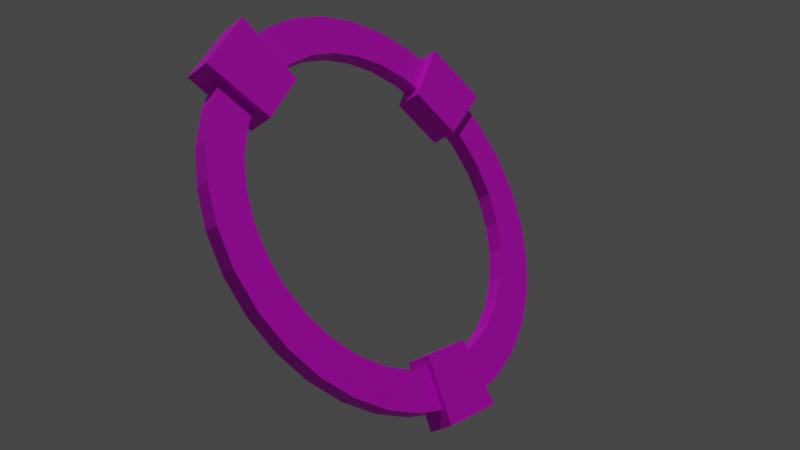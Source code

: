 # Source: krog.blend  (saved by Blender 3.6.13; exported with 4.5.12 LTS)
import bpy
from mathutils import Matrix  # noqa: F401  (used for matrix-valued properties, if any)

bpy.ops.wm.read_factory_settings(use_empty=True)
scene = bpy.context.scene
scene.name = 'Scene'

# ---- collections
col_collection = bpy.data.collections.new('Collection'); scene.collection.children.link(col_collection)

# ---- images (referenced by path relative to the original .blend; pixels are not part of the script)
import os
ASSET_DIR = os.environ.get("B2B_ASSET_DIR", "")  # directory of the original .blend (textures are referenced by path, not embedded)
HERE = os.path.dirname(os.path.abspath(__file__))  # packed textures are extracted next to this script under _unpacked/

def load_image(name, relpath, width, height, colorspace="sRGB"):
    """Load a texture the original file referenced (path relative to the .blend, or extracted next to this script)."""
    p = next((c for c in (os.path.join(HERE, relpath), os.path.join(ASSET_DIR, relpath)) if relpath and os.path.exists(c)), "")
    if p:
        img = bpy.data.images.load(p, check_existing=True)
        img.name = name
    else:  # same state as the original file: an image datablock whose file is absent (Cycles renders it pink)
        img = bpy.data.images.new(name, width, height)
        img.source = "FILE"
        img.filepath = "//" + (relpath or name)
    img.colorspace_settings.name = colorspace
    return img
img_tekstura_krog_png_001 = load_image('tekstura_krog.png.001', 'tekstura_krog.png', 1024, 1024, 'sRGB')

# ---- materials (node trees are filled in below, after node groups)
mat_material_001 = bpy.data.materials.new('Material.001')
mat_material_001.use_transparent_shadow = False

# ---- material node trees
mat_material_001.use_nodes = True; mat_material_001.node_tree.nodes.clear()
_N = mat_material_001.node_tree.nodes; _L = mat_material_001.node_tree.links
n0 = _N.new('ShaderNodeBsdfPrincipled'); n0.name = 'Principled BSDF'; n0.location = (10, 300)
n0.distribution = 'GGX'
n0.subsurface_method = 'RANDOM_WALK_SKIN'
n0.inputs[3].default_value = 1.45
n0.inputs[27].default_value = (0.0, 0.0, 0.0, 1.0)
n0.inputs[28].default_value = 1.0
n1 = _N.new('ShaderNodeOutputMaterial'); n1.name = 'Material Output'; n1.location = (300, 300)
n2 = _N.new('ShaderNodeTexImage'); n2.name = 'Image Texture'; n2.location = (-280, 280)
n2.image = img_tekstura_krog_png_001
_L.new(n0.outputs[0], n1.inputs[0])
_L.new(n2.outputs[0], n0.inputs[0])
n1.is_active_output = True

# ---- world
world_world = bpy.data.worlds.new('World'); scene.world = world_world
world_world.use_nodes = True; world_world.node_tree.nodes.clear()
_N = world_world.node_tree.nodes; _L = world_world.node_tree.links
n0 = _N.new('ShaderNodeOutputWorld'); n0.name = 'World Output'; n0.location = (300, 300)
n1 = _N.new('ShaderNodeBackground'); n1.name = 'Background'; n1.location = (10, 300)
n1.inputs[0].default_value = (0.05088, 0.05088, 0.05088, 1.0)
_L.new(n1.outputs[0], n0.inputs[0])
n0.is_active_output = True
world_world.color = (0.05088, 0.05088, 0.05088)
world_world.use_sun_shadow = False
world_world.sun_shadow_jitter_overblur = 0.0

# ---- cameras
cam_camera = bpy.data.cameras.new('Camera')

# ---- lights
light_sun = bpy.data.lights.new('Sun', 'SUN')
light_sun.transmission_factor = 0.0
light_sun.energy = 1.0

# ---- meshes
me_cylinder_002 = bpy.data.meshes.new('Cylinder.002')
me_cylinder_002.from_pydata([(0.0, 0.8014, -1.0), (0.0, 0.8014, 1.0), (0.1564, 0.786, -1.0), (0.1564, 0.786, 1.0), (0.3067, 0.7404, -1.0), (0.3067, 0.7404, 1.0), (0.4453, 0.6664, -1.0), (0.4453, 0.6664, 1.0), (0.5667, 0.5667, -1.0), (0.5667, 0.5667, 1.0), (0.6664, 0.4453, -1.0), (0.6664, 0.4453, 1.0), (0.7404, 0.3067, -1.0), (0.7404, 0.3067, 1.0), (0.786, 0.1564, -1.0), (0.786, 0.1564, 1.0), (0.8014, 0.0, -1.0), (0.8014, 0.0, 1.0), (0.786, -0.1564, -1.0), (0.786, -0.1564, 1.0), (0.7404, -0.3067, -1.0), (0.7404, -0.3067, 1.0), (0.6664, -0.4453, -1.0), (0.6664, -0.4453, 1.0), (0.5667, -0.5667, -1.0), (0.5667, -0.5667, 1.0), (0.4453, -0.6664, -1.0), (0.4453, -0.6664, 1.0), (0.3067, -0.7404, -1.0), (0.3067, -0.7404, 1.0), (0.1564, -0.786, -1.0), (0.1564, -0.786, 1.0), (0.0, -0.8014, -1.0), (0.0, -0.8014, 1.0), (-0.1564, -0.786, -1.0), (-0.1564, -0.786, 1.0), (-0.3067, -0.7404, -1.0), (-0.3067, -0.7404, 1.0), (-0.4453, -0.6664, -1.0), (-0.4453, -0.6664, 1.0), (-0.5667, -0.5667, -1.0), (-0.5667, -0.5667, 1.0), (-0.6664, -0.4453, -1.0), (-0.6664, -0.4453, 1.0), (-0.7404, -0.3067, -1.0), (-0.7404, -0.3067, 1.0), (-0.786, -0.1564, -1.0), (-0.786, -0.1564, 1.0), (-0.8014, 0.0, -1.0), (-0.8014, 0.0, 1.0), (-0.786, 0.1564, -1.0), (-0.786, 0.1564, 1.0), (-0.7404, 0.3067, -1.0), (-0.7404, 0.3067, 1.0), (-0.6664, 0.4453, -1.0), (-0.6664, 0.4453, 1.0), (-0.5667, 0.5667, -1.0), (-0.5667, 0.5667, 1.0), (-0.4453, 0.6664, -1.0), (-0.4453, 0.6664, 1.0), (-0.3067, 0.7404, -1.0), (-0.3067, 0.7404, 1.0), (-0.1564, 0.786, -1.0), (-0.1564, 0.786, 1.0), (0.0, 1.0, -1.0), (0.1951, 0.9808, -1.0), (0.1951, 0.9808, 1.0), (0.0, 1.0, 1.0), (0.3827, 0.9239, -1.0), (0.3827, 0.9239, 1.0), (0.5556, 0.8315, -1.0), (0.5556, 0.8315, 1.0), (0.7071, 0.7071, -1.0), (0.7071, 0.7071, 1.0), (0.8315, 0.5556, -1.0), (0.8315, 0.5556, 1.0), (0.9239, 0.3827, -1.0), (0.9239, 0.3827, 1.0), (0.9808, 0.1951, -1.0), (0.9808, 0.1951, 1.0), (1.0, 0.0, -1.0), (1.0, 0.0, 1.0), (0.9808, -0.1951, -1.0), (0.9808, -0.1951, 1.0), (0.9239, -0.3827, -1.0), (0.9239, -0.3827, 1.0), (0.8315, -0.5556, -1.0), (0.8315, -0.5556, 1.0), (0.7071, -0.7071, -1.0), (0.7071, -0.7071, 1.0), (0.5556, -0.8315, -1.0), (0.5556, -0.8315, 1.0), (0.3827, -0.9239, -1.0), (0.3827, -0.9239, 1.0), (0.1951, -0.9808, -1.0), (0.1951, -0.9808, 1.0), (0.0, -1.0, -1.0), (0.0, -1.0, 1.0), (-0.1951, -0.9808, -1.0), (-0.1951, -0.9808, 1.0), (-0.3827, -0.9239, -1.0), (-0.3827, -0.9239, 1.0), (-0.5556, -0.8315, -1.0), (-0.5556, -0.8315, 1.0), (-0.7071, -0.7071, -1.0), (-0.7071, -0.7071, 1.0), (-0.8315, -0.5556, -1.0), (-0.8315, -0.5556, 1.0), (-0.9239, -0.3827, -1.0), (-0.9239, -0.3827, 1.0), (-0.9808, -0.1951, -1.0), (-0.9808, -0.1951, 1.0), (-1.0, 0.0, -1.0), (-1.0, 0.0, 1.0), (-0.9808, 0.1951, -1.0), (-0.9808, 0.1951, 1.0), (-0.9239, 0.3827, -1.0), (-0.9239, 0.3827, 1.0), (-0.8315, 0.5556, -1.0), (-0.8315, 0.5556, 1.0), (-0.7071, 0.7071, -1.0), (-0.7071, 0.7071, 1.0), (-0.5556, 0.8315, -1.0), (-0.5556, 0.8315, 1.0), (-0.3827, 0.9239, -1.0), (-0.3827, 0.9239, 1.0), (-0.1951, 0.9808, -1.0), (-0.1951, 0.9808, 1.0), (0.7071, -0.7071, 1.0), (0.7071, -0.7071, -1.0), (0.5556, -0.8315, -1.0), (0.5556, -0.8315, 1.0), (0.5667, -0.5667, -1.0), (0.4453, -0.6664, -1.0), (0.4453, -0.6664, 1.0), (0.5667, -0.5667, 1.0), (0.8037, -0.717, 1.698), (0.8037, -0.717, -1.698), (0.5464, -0.9282, -1.698), (0.5464, -0.9282, 1.698), (0.5653, -0.4786, -1.698), (0.3591, -0.6478, -1.698), (0.3591, -0.6478, 1.698), (0.5653, -0.4786, 1.698), (-0.7012, -0.2111, -1.8), (-0.7012, -0.2111, 1.8), (-0.7289, 0.07029, -1.8), (-0.7289, 0.07029, 1.8), (-1.052, -0.2809, -1.8), (-1.052, -0.2809, 1.8), (-1.086, 0.07029, -1.8), (-1.086, 0.07029, 1.8), (0.07759, 0.7214, -1.883), (0.07759, 0.7214, 1.883), (-0.2168, 0.6924, -1.883), (-0.2168, 0.6924, 1.883), (0.07759, 1.095, -1.883), (0.07759, 1.095, 1.883), (-0.2898, 1.059, -1.883), (-0.2898, 1.059, 1.883), (0.3827, -0.9239, -1.0), (0.1951, -0.9808, -1.0), (0.0, -1.0, -1.0), (-0.1951, -0.9808, -1.0), (-0.3827, -0.9239, -1.0), (0.3067, -0.7404, -1.0), (0.1564, -0.786, -1.0), (0.0, -0.8014, -1.0), (-0.1564, -0.786, -1.0), (-0.3067, -0.7404, -1.0)], [], [(64, 67, 66, 65), (65, 66, 69, 68), (68, 69, 71, 70), (70, 71, 73, 72), (72, 73, 75, 74), (74, 75, 77, 76), (76, 77, 79, 78), (78, 79, 81, 80), (80, 81, 83, 82), (82, 83, 85, 84), (84, 85, 87, 86), (86, 87, 89, 88), (90, 91, 93, 92), (92, 93, 95, 94), (94, 95, 97, 96), (96, 97, 99, 98), (98, 99, 101, 100), (100, 101, 103, 102), (102, 103, 105, 104), (104, 105, 107, 106), (106, 107, 109, 108), (108, 109, 111, 110), (110, 111, 113, 112), (112, 113, 115, 114), (114, 115, 117, 116), (116, 117, 119, 118), (118, 119, 121, 120), (120, 121, 123, 122), (122, 123, 125, 124), (124, 125, 127, 126), (126, 127, 67, 64), (2, 0, 64, 65), (1, 3, 66, 67), (4, 2, 65, 68), (3, 5, 69, 66), (6, 4, 68, 70), (5, 7, 71, 69), (8, 6, 70, 72), (7, 9, 73, 71), (10, 8, 72, 74), (9, 11, 75, 73), (12, 10, 74, 76), (11, 13, 77, 75), (14, 12, 76, 78), (13, 15, 79, 77), (16, 14, 78, 80), (15, 17, 81, 79), (18, 16, 80, 82), (17, 19, 83, 81), (20, 18, 82, 84), (19, 21, 85, 83), (22, 20, 84, 86), (21, 23, 87, 85), (24, 22, 86, 88), (23, 25, 89, 87), (28, 26, 90, 92), (27, 29, 93, 91), (29, 31, 95, 93), (31, 33, 97, 95), (33, 35, 99, 97), (35, 37, 101, 99), (38, 36, 100, 102), (37, 39, 103, 101), (40, 38, 102, 104), (39, 41, 105, 103), (42, 40, 104, 106), (41, 43, 107, 105), (44, 42, 106, 108), (43, 45, 109, 107), (46, 44, 108, 110), (45, 47, 111, 109), (48, 46, 110, 112), (47, 49, 113, 111), (50, 48, 112, 114), (49, 51, 115, 113), (52, 50, 114, 116), (51, 53, 117, 115), (54, 52, 116, 118), (53, 55, 119, 117), (56, 54, 118, 120), (55, 57, 121, 119), (58, 56, 120, 122), (57, 59, 123, 121), (60, 58, 122, 124), (59, 61, 125, 123), (62, 60, 124, 126), (61, 63, 127, 125), (0, 62, 126, 64), (63, 1, 67, 127), (10, 12, 13, 11), (12, 14, 15, 13), (14, 16, 17, 15), (16, 18, 19, 17), (18, 20, 21, 19), (20, 22, 23, 21), (22, 24, 25, 23), (8, 10, 11, 9), (6, 8, 9, 7), (4, 6, 7, 5), (2, 4, 5, 3), (0, 2, 3, 1), (62, 0, 1, 63), (60, 62, 63, 61), (58, 60, 61, 59), (56, 58, 59, 57), (54, 56, 57, 55), (52, 54, 55, 53), (50, 52, 53, 51), (48, 50, 51, 49), (46, 48, 49, 47), (44, 46, 47, 45), (42, 44, 45, 43), (40, 42, 43, 41), (38, 40, 41, 39), (36, 38, 39, 37), (34, 36, 37, 35), (32, 34, 35, 33), (26, 28, 29, 27), (28, 30, 31, 29), (30, 32, 33, 31), (129, 128, 131, 130), (133, 132, 129, 130), (135, 134, 131, 128), (132, 133, 134, 135), (137, 136, 139, 138), (141, 140, 137, 138), (143, 142, 139, 136), (140, 141, 142, 143), (148, 149, 151, 150), (146, 144, 148, 150), (145, 147, 151, 149), (144, 146, 147, 145), (158, 159, 157, 156), (152, 154, 158, 156), (155, 153, 157, 159), (154, 152, 153, 155), (157, 153, 152, 156), (159, 158, 154, 155), (151, 147, 146, 150), (149, 148, 144, 145), (139, 142, 141, 138), (136, 137, 140, 143), (166, 165, 160, 161), (167, 166, 161, 162), (168, 167, 162, 163), (169, 168, 163, 164)])
_uv = me_cylinder_002.uv_layers.new(name='UVMap')
_uv.uv.foreach_set('vector', [0.8942, 0.6237, 0.9976, 0.6237, 0.9976, 0.6547, 0.8942, 0.6547, 0.8942, 0.6547, 0.9976, 0.6547, 0.9976, 0.6857, 0.8942, 0.6857, 0.8942, 0.6857, 0.9976, 0.6857, 0.9976, 0.7168, 0.8942, 0.7168, 0.8942, 0.7168, 0.9976, 0.7168, 0.9976, 0.7478, 0.8942, 0.7478, 0.8942, 0.7478, 0.9976, 0.7478, 0.9976, 0.7788, 0.8942, 0.7788, 0.8942, 0.7788, 0.9976, 0.7788, 0.9976, 0.8098, 0.8942, 0.8098, 0.8942, 0.8098, 0.9976, 0.8098, 0.9976, 0.8408, 0.8942, 0.8408, 0.8942, 0.8408, 0.9976, 0.8408, 0.9976, 0.8719, 0.8942, 0.8719, 0.8942, 0.8719, 0.9976, 0.8719, 0.9976, 0.9029, 0.8942, 0.9029, 0.8942, 0.9029, 0.9976, 0.9029, 0.9976, 0.9339, 0.8942, 0.9339, 0.8942, 0.9339, 0.9976, 0.9339, 0.9976, 0.9649, 0.8942, 0.9649, 0.8942, 0.9649, 0.9976, 0.9649, 0.9976, 0.996, 0.8942, 0.996, 0.8942, 0.03431, 0.9976, 0.03431, 0.9976, 0.06533, 0.8942, 0.06533, 0.8942, 0.06533, 0.9976, 0.06533, 0.9976, 0.09635, 0.8942, 0.09635, 0.8942, 0.09635, 0.9976, 0.09635, 0.9976, 0.1274, 0.8942, 0.1274, 0.8942, 0.1274, 0.9976, 0.1274, 0.9976, 0.1584, 0.8942, 0.1584, 0.8942, 0.1584, 0.9976, 0.1584, 0.9976, 0.1894, 0.8942, 0.1894, 0.8942, 0.1894, 0.9976, 0.1894, 0.9976, 0.2204, 0.8942, 0.2204, 0.8942, 0.2204, 0.9976, 0.2204, 0.9976, 0.2515, 0.8942, 0.2515, 0.8942, 0.2515, 0.9976, 0.2515, 0.9976, 0.2825, 0.8942, 0.2825, 0.8942, 0.2825, 0.9976, 0.2825, 0.9976, 0.3135, 0.8942, 0.3135, 0.8942, 0.3135, 0.9976, 0.3135, 0.9976, 0.3445, 0.8942, 0.3445, 0.8942, 0.3445, 0.9976, 0.3445, 0.9976, 0.3755, 0.8942, 0.3755, 0.8942, 0.3755, 0.9976, 0.3755, 0.9976, 0.4066, 0.8942, 0.4066, 0.8942, 0.4066, 0.9976, 0.4066, 0.9976, 0.4376, 0.8942, 0.4376, 0.8942, 0.4376, 0.9976, 0.4376, 0.9976, 0.4686, 0.8942, 0.4686, 0.8942, 0.4686, 0.9976, 0.4686, 0.9976, 0.4996, 0.8942, 0.4996, 0.8942, 0.4996, 0.9976, 0.4996, 0.9976, 0.5306, 0.8942, 0.5306, 0.8942, 0.5306, 0.9976, 0.5306, 0.9976, 0.5617, 0.8942, 0.5617, 0.8942, 0.5617, 0.9976, 0.5617, 0.9976, 0.5927, 0.8942, 0.5927, 0.8942, 0.5927, 0.9976, 0.5927, 0.9976, 0.6237, 0.8942, 0.6237, 0.2246, 0.4446, 0.2624, 0.4555, 0.2534, 0.5043, 0.2063, 0.4908, 0.5557, 0.9495, 0.5927, 0.9377, 0.6122, 0.9827, 0.5661, 0.9976, 0.1897, 0.4267, 0.2246, 0.4446, 0.2063, 0.4908, 0.1628, 0.4683, 0.5927, 0.9377, 0.6267, 0.9188, 0.6547, 0.9592, 0.6122, 0.9827, 0.159, 0.4022, 0.1897, 0.4267, 0.1628, 0.4683, 0.1245, 0.4378, 0.6267, 0.9188, 0.6564, 0.8937, 0.6917, 0.9279, 0.6547, 0.9592, 0.1336, 0.3723, 0.159, 0.4022, 0.1245, 0.4378, 0.09281, 0.4005, 0.6564, 0.8937, 0.6806, 0.8632, 0.7218, 0.8899, 0.6917, 0.9279, 0.1146, 0.3379, 0.1336, 0.3723, 0.09281, 0.4005, 0.06906, 0.3576, 0.6806, 0.8632, 0.6984, 0.8287, 0.744, 0.8467, 0.7218, 0.8899, 0.1026, 0.3006, 0.1146, 0.3379, 0.06906, 0.3576, 0.05412, 0.311, 0.6984, 0.8287, 0.7091, 0.7913, 0.7574, 0.8001, 0.744, 0.8467, 0.09818, 0.2616, 0.1026, 0.3006, 0.05412, 0.311, 0.04857, 0.2623, 0.7091, 0.7913, 0.7123, 0.7525, 0.7614, 0.7518, 0.7574, 0.8001, 0.1014, 0.2224, 0.09818, 0.2616, 0.04857, 0.2623, 0.05262, 0.2135, 0.7123, 0.7525, 0.7078, 0.7139, 0.7559, 0.7036, 0.7614, 0.7518, 0.1122, 0.1847, 0.1014, 0.2224, 0.05262, 0.2135, 0.06612, 0.1664, 0.7078, 0.7139, 0.696, 0.6769, 0.7411, 0.6574, 0.7559, 0.7036, 0.1302, 0.1498, 0.1122, 0.1847, 0.06612, 0.1664, 0.08854, 0.1229, 0.696, 0.6769, 0.6771, 0.6429, 0.7175, 0.615, 0.7411, 0.6574, 0.1546, 0.1191, 0.1302, 0.1498, 0.08854, 0.1229, 0.119, 0.08454, 0.6771, 0.6429, 0.652, 0.6132, 0.6862, 0.578, 0.7175, 0.615, 0.1846, 0.09371, 0.1546, 0.1191, 0.119, 0.08454, 0.1564, 0.05288, 0.652, 0.6132, 0.6215, 0.5891, 0.6482, 0.5478, 0.6862, 0.578, 0.2563, 0.0627, 0.2189, 0.07467, 0.1992, 0.02913, 0.2459, 0.0142, 0.587, 0.5713, 0.5496, 0.5606, 0.5584, 0.5122, 0.6051, 0.5256, 0.5496, 0.5606, 0.5109, 0.5574, 0.5101, 0.5082, 0.5584, 0.5122, 0.5109, 0.5574, 0.4722, 0.5618, 0.4619, 0.5138, 0.5101, 0.5082, 0.4722, 0.5618, 0.4352, 0.5737, 0.4157, 0.5286, 0.4619, 0.5138, 0.4352, 0.5737, 0.4012, 0.5925, 0.3733, 0.5521, 0.4157, 0.5286, 0.4378, 0.1147, 0.4071, 0.09028, 0.434, 0.04861, 0.4723, 0.0791, 0.4012, 0.5925, 0.3716, 0.6176, 0.3363, 0.5835, 0.3733, 0.5521, 0.4632, 0.1447, 0.4378, 0.1147, 0.4723, 0.0791, 0.504, 0.1165, 0.3716, 0.6176, 0.3474, 0.6481, 0.3061, 0.6214, 0.3363, 0.5835, 0.4822, 0.179, 0.4632, 0.1447, 0.504, 0.1165, 0.5277, 0.1593, 0.3474, 0.6481, 0.3296, 0.6827, 0.2839, 0.6646, 0.3061, 0.6214, 0.4942, 0.2164, 0.4822, 0.179, 0.5277, 0.1593, 0.5427, 0.206, 0.3296, 0.6827, 0.3189, 0.72, 0.2706, 0.7112, 0.2839, 0.6646, 0.4986, 0.2554, 0.4942, 0.2164, 0.5427, 0.206, 0.5482, 0.2546, 0.3189, 0.72, 0.3157, 0.7588, 0.2666, 0.7595, 0.2706, 0.7112, 0.4954, 0.2945, 0.4986, 0.2554, 0.5482, 0.2546, 0.5442, 0.3034, 0.3157, 0.7588, 0.3201, 0.7974, 0.2721, 0.8077, 0.2666, 0.7595, 0.4846, 0.3323, 0.4954, 0.2945, 0.5442, 0.3034, 0.5307, 0.3505, 0.3201, 0.7974, 0.332, 0.8344, 0.2869, 0.8539, 0.2721, 0.8077, 0.4666, 0.3672, 0.4846, 0.3323, 0.5307, 0.3505, 0.5083, 0.3941, 0.332, 0.8344, 0.3508, 0.8684, 0.3104, 0.8963, 0.2869, 0.8539, 0.4422, 0.3979, 0.4666, 0.3672, 0.5083, 0.3941, 0.4778, 0.4324, 0.3508, 0.8684, 0.376, 0.8981, 0.3418, 0.9334, 0.3104, 0.8963, 0.4122, 0.4232, 0.4422, 0.3979, 0.4778, 0.4324, 0.4404, 0.4641, 0.376, 0.8981, 0.4064, 0.9223, 0.3797, 0.9635, 0.3418, 0.9334, 0.3779, 0.4423, 0.4122, 0.4232, 0.4404, 0.4641, 0.3976, 0.4878, 0.4064, 0.9223, 0.441, 0.94, 0.4229, 0.9857, 0.3797, 0.9635, 0.3405, 0.4543, 0.3779, 0.4423, 0.3976, 0.4878, 0.3509, 0.5028, 0.441, 0.94, 0.4783, 0.9507, 0.4695, 0.9991, 0.4229, 0.9857, 0.3015, 0.4587, 0.3405, 0.4543, 0.3509, 0.5028, 0.3022, 0.5083, 0.4783, 0.9507, 0.5171, 0.9539, 0.5179, 1.003, 0.4695, 0.9991, 0.2624, 0.4555, 0.3015, 0.4587, 0.3022, 0.5083, 0.2534, 0.5043, 0.5171, 0.9539, 0.5557, 0.9495, 0.5661, 0.9976, 0.5179, 1.003, 0.7857, 0.2553, 0.7857, 0.2244, 0.8749, 0.2244, 0.8749, 0.2553, 0.7857, 0.2244, 0.7857, 0.1935, 0.8749, 0.1935, 0.8749, 0.2244, 0.7857, 0.1935, 0.7857, 0.1627, 0.8749, 0.1627, 0.8749, 0.1935, 0.7857, 0.1627, 0.7857, 0.1318, 0.8749, 0.1318, 0.8749, 0.1627, 0.7857, 0.1318, 0.7857, 0.101, 0.8749, 0.101, 0.8749, 0.1318, 0.7857, 0.101, 0.7857, 0.07012, 0.8749, 0.07012, 0.8749, 0.101, 0.7857, 0.07012, 0.7857, 0.03927, 0.8749, 0.03927, 0.8749, 0.07012, 0.7857, 0.2861, 0.7857, 0.2553, 0.8749, 0.2553, 0.8749, 0.2861, 0.7857, 0.317, 0.7857, 0.2861, 0.8749, 0.2861, 0.8749, 0.317, 0.7857, 0.3478, 0.7857, 0.317, 0.8749, 0.317, 0.8749, 0.3478, 0.7857, 0.3787, 0.7857, 0.3478, 0.8749, 0.3478, 0.8749, 0.3787, 0.7857, 0.4095, 0.7857, 0.3787, 0.8749, 0.3787, 0.8749, 0.4095, 0.7857, 0.4404, 0.7857, 0.4095, 0.8749, 0.4095, 0.8749, 0.4404, 0.7857, 0.4713, 0.7857, 0.4404, 0.8749, 0.4404, 0.8749, 0.4713, 0.7857, 0.5021, 0.7857, 0.4713, 0.8749, 0.4713, 0.8749, 0.5021, 0.7857, 0.533, 0.7857, 0.5021, 0.8749, 0.5021, 0.8749, 0.533, 0.7857, 0.5638, 0.7857, 0.533, 0.8749, 0.533, 0.8749, 0.5638, 0.7857, 0.5947, 0.7857, 0.5638, 0.8749, 0.5638, 0.8749, 0.5947, 0.7857, 0.6255, 0.7857, 0.5947, 0.8749, 0.5947, 0.8749, 0.6255, 0.7857, 0.6564, 0.7857, 0.6255, 0.8749, 0.6255, 0.8749, 0.6564, 0.7857, 0.6872, 0.7857, 0.6564, 0.8749, 0.6564, 0.8749, 0.6872, 0.7857, 0.7181, 0.7857, 0.6872, 0.8749, 0.6872, 0.8749, 0.7181, 0.7857, 0.749, 0.7857, 0.7181, 0.8749, 0.7181, 0.8749, 0.749, 0.7857, 0.7798, 0.7857, 0.749, 0.8749, 0.749, 0.8749, 0.7798, 0.7857, 0.8107, 0.7857, 0.7798, 0.8749, 0.7798, 0.8749, 0.8107, 0.7857, 0.8415, 0.7857, 0.8107, 0.8749, 0.8107, 0.8749, 0.8415, 0.7857, 0.8724, 0.7857, 0.8415, 0.8749, 0.8415, 0.8749, 0.8724, 0.7857, 0.9032, 0.7857, 0.8724, 0.8749, 0.8724, 0.8749, 0.9032, 0.7857, 0.9958, 0.7857, 0.9649, 0.8749, 0.9649, 0.8749, 0.9958, 0.7857, 0.9649, 0.7857, 0.9341, 0.8749, 0.9341, 0.8749, 0.9649, 0.7857, 0.9341, 0.7857, 0.9032, 0.8749, 0.9032, 0.8749, 0.9341, 0.8939, 0.002551, 0.9973, 0.002564, 0.9973, 0.03358, 0.8939, 0.03357, 0.2189, 0.07467, 0.1846, 0.09371, 0.1564, 0.05288, 0.1992, 0.02913, 0.6215, 0.5891, 0.587, 0.5713, 0.6051, 0.5256, 0.6482, 0.5478, 0.8749, 0.006786, 0.8749, 0.03764, 0.7857, 0.03777, 0.7857, 0.006918, 0.05337, 0.7144, 0.05337, 0.7419, 0.006664, 0.7419, 0.006664, 0.7144, 0.0113, 0.6673, 0.04873, 0.6673, 0.05337, 0.7144, 0.006664, 0.7144, 0.1144, 0.672, 0.1144, 0.7096, 0.06712, 0.7143, 0.06712, 0.6674, 0.04873, 0.6673, 0.0113, 0.6673, 0.0113, 0.6405, 0.04873, 0.6405, 0.05391, 0.829, 0.05391, 0.8681, 0.007204, 0.8681, 0.007204, 0.829, 0.01184, 0.782, 0.04927, 0.782, 0.05391, 0.829, 0.007204, 0.829, 0.1085, 0.795, 0.1085, 0.8326, 0.0612, 0.8373, 0.0612, 0.7903, 0.04927, 0.782, 0.01184, 0.782, 0.01184, 0.7546, 0.04927, 0.7546, 0.05557, 0.9516, 0.05557, 0.994, 0.008867, 0.994, 0.008867, 0.9516, 0.0135, 0.9046, 0.05093, 0.9046, 0.05557, 0.9516, 0.008867, 0.9516, 0.1108, 0.9167, 0.1108, 0.9544, 0.06348, 0.959, 0.06348, 0.9121, 0.05093, 0.9046, 0.0135, 0.9046, 0.0135, 0.8759, 0.05093, 0.8759, 0.06348, 0.959, 0.1108, 0.9586, 0.1577, 0.9944, 0.1104, 0.9948, 0.06348, 0.911, 0.1104, 0.8816, 0.1577, 0.8819, 0.1108, 0.9113, 0.0612, 0.8379, 0.1085, 0.8375, 0.1554, 0.8712, 0.1081, 0.8715, 0.0612, 0.7901, 0.1081, 0.7581, 0.1554, 0.7584, 0.1085, 0.7904, 0.06712, 0.7146, 0.1144, 0.7143, 0.1614, 0.7446, 0.1141, 0.7449, 0.06712, 0.6668, 0.1141, 0.638, 0.1614, 0.6383, 0.1144, 0.6671, 0.2953, 0.05825, 0.2563, 0.0627, 0.2459, 0.0142, 0.2946, 0.008645, 0.3344, 0.0615, 0.2953, 0.05825, 0.2946, 0.008645, 0.3434, 0.0127, 0.3722, 0.07231, 0.3344, 0.0615, 0.3434, 0.0127, 0.3905, 0.02619, 0.4071, 0.09028, 0.3722, 0.07231, 0.3905, 0.02619, 0.434, 0.04861])
me_cylinder_002.materials.append(mat_material_001)
me_cylinder_002.update()
me_cube = bpy.data.meshes.new('Cube')
me_cube.from_pydata([(-1.0, -1.0, -1.0), (-1.0, -1.0, 1.0), (-1.0, 1.0, -1.0), (-1.0, 1.0, 1.0), (1.0, -1.0, -1.0), (1.0, -1.0, 1.0), (1.0, 1.0, -1.0), (1.0, 1.0, 1.0), (1.0, 1.0, 0.0), (0.0, 1.0, 1.0), (0.0, 1.0, -1.0), (-1.0, 1.0, 0.0), (-1.0, 1.0, -1.0), (-1.0, 1.0, 1.0), (1.0, 1.0, -1.0), (1.0, 1.0, 1.0), (0.0, 1.0, 0.0), (1.0, 1.758, -1.0), (0.0, 1.758, -1.0), (-1.0, 1.758, 0.0), (-1.0, 1.758, -1.0), (1.0, 1.758, 0.0), (0.0, 1.758, 0.0), (1.0, 1.0, -2.31), (0.0, 1.0, -2.31), (-1.0, 1.0, -2.31), (1.0, 1.758, -2.31), (0.0, 1.758, -2.31), (-1.0, 1.758, -2.31), (1.0, 2.062, -1.0), (0.0, 2.062, -1.0), (-1.0, 2.062, -1.0), (1.0, 2.062, -2.31), (0.0, 2.062, -2.31), (-1.0, 2.062, -2.31), (1.0, 1.758, -8.053), (0.0, 1.758, -8.053), (-1.0, 1.758, -8.053), (-1.0, 2.062, -8.053), (1.0, 2.062, -8.053), (0.0, 2.062, -8.053), (1.0, 2.429, -2.31), (0.0, 2.429, -2.31), (-1.0, 2.429, -2.31), (1.0, 2.429, -8.053), (0.0, 2.429, -8.053), (-1.0, 2.429, -8.053), (1.0, 1.758, -8.486), (0.0, 1.758, -8.486), (-1.0, 1.758, -8.486), (-1.0, 2.062, -8.486), (1.0, 2.062, -8.486), (0.0, 2.062, -8.486), (1.0, 1.007, -8.053), (0.0, 1.007, -8.053), (-1.0, 1.007, -8.053), (1.0, 1.007, -8.486), (0.0, 1.007, -8.486), (-1.0, 1.007, -8.486), (1.0, 1.758, -9.567), (0.0, 1.758, -9.567), (-1.0, 1.758, -9.567), (0.0, 1.007, -9.567), (1.0, 1.007, -9.567), (-1.0, 1.007, -9.567), (0.5, 1.758, -9.567), (-0.5, 1.758, -9.567), (0.0, 1.382, -9.567), (0.5, 1.007, -9.567), (-0.5, 1.007, -9.567), (-1.0, 1.382, -9.567), (1.0, 1.382, -9.567), (0.5, 1.382, -9.567), (-0.5, 1.382, -9.567), (0.0, 1.382, -9.985), (0.0, 1.007, -9.985), (0.5, 1.007, -9.985), (-0.5, 1.007, -9.985), (-1.0, 1.007, -9.985), (1.0, 1.007, -9.985), (-1.0, 1.382, -9.985), (1.0, 1.382, -9.985), (0.5, 1.382, -9.985), (-0.5, 1.382, -9.985), (0.0, -0.0129, -8.486), (0.0, -0.0129, -9.567), (1.0, -0.0129, -8.486), (-1.0, -0.0129, -8.486), (0.5, -0.0129, -9.567), (-0.5, -0.0129, -9.567), (-1.0, -0.0129, -9.567), (1.0, -0.0129, -9.567), (0.5, -0.216, -9.567), (0.0, -0.216, -9.567), (-0.5, -0.216, -9.567), (-1.0, -0.216, -9.567), (1.0, -0.216, -9.567), (0.5, -0.216, -9.985), (0.0, -0.216, -9.985), (-0.5, -0.216, -9.985), (-1.0, -0.216, -9.985), (1.0, -0.216, -9.985), (-1.0, 1.0, -1.0), (-1.0, -1.0, -1.0), (1.0, 1.0, -1.0), (1.0, -1.0, -1.0), (-1.0, 1.0, -1.0), (-1.0, 1.0, 1.0), (-1.0, -1.0, -1.0), (-1.0, -1.0, 1.0), (1.0, 1.0, -1.0), (1.0, 1.0, 1.0), (1.0, -1.0, -1.0), (1.0, -1.0, 1.0), (1.0, -1.0, 0.0), (0.0, -1.0, 1.0), (0.0, -1.0, -1.0), (-1.0, -1.0, 0.0), (-1.0, -1.0, -1.0), (-1.0, -1.0, 1.0), (1.0, -1.0, -1.0), (1.0, -1.0, 1.0), (0.0, -1.0, 0.0), (1.0, -1.758, -1.0), (0.0, -1.758, -1.0), (-1.0, -1.758, 0.0), (-1.0, -1.758, -1.0), (1.0, -1.758, 0.0), (0.0, -1.758, 0.0), (1.0, -1.0, -2.31), (0.0, -1.0, -2.31), (-1.0, -1.0, -2.31), (1.0, -1.758, -2.31), (0.0, -1.758, -2.31), (-1.0, -1.758, -2.31), (1.0, -2.062, -1.0), (0.0, -2.062, -1.0), (-1.0, -2.062, -1.0), (1.0, -2.062, -2.31), (0.0, -2.062, -2.31), (-1.0, -2.062, -2.31), (1.0, -1.758, -8.053), (0.0, -1.758, -8.053), (-1.0, -1.758, -8.053), (-1.0, -2.062, -8.053), (1.0, -2.062, -8.053), (0.0, -2.062, -8.053), (1.0, -2.429, -2.31), (0.0, -2.429, -2.31), (-1.0, -2.429, -2.31), (1.0, -2.429, -8.053), (0.0, -2.429, -8.053), (-1.0, -2.429, -8.053), (1.0, -1.758, -8.486), (0.0, -1.758, -8.486), (-1.0, -1.758, -8.486), (-1.0, -2.062, -8.486), (1.0, -2.062, -8.486), (0.0, -2.062, -8.486), (1.0, -1.007, -8.053), (0.0, -1.007, -8.053), (-1.0, -1.007, -8.053), (1.0, -1.007, -8.486), (0.0, -1.007, -8.486), (-1.0, -1.007, -8.486), (1.0, -1.758, -9.567), (0.0, -1.758, -9.567), (-1.0, -1.758, -9.567), (0.0, -1.007, -9.567), (1.0, -1.007, -9.567), (-1.0, -1.007, -9.567), (0.5, -1.758, -9.567), (-0.5, -1.758, -9.567), (0.0, -1.382, -9.567), (0.5, -1.007, -9.567), (-0.5, -1.007, -9.567), (-1.0, -1.382, -9.567), (1.0, -1.382, -9.567), (0.5, -1.382, -9.567), (-0.5, -1.382, -9.567), (0.0, -1.382, -9.985), (0.0, -1.007, -9.985), (0.5, -1.007, -9.985), (-0.5, -1.007, -9.985), (-1.0, -1.007, -9.985), (1.0, -1.007, -9.985), (-1.0, -1.382, -9.985), (1.0, -1.382, -9.985), (0.5, -1.382, -9.985), (-0.5, -1.382, -9.985), (0.0, 0.0129, -8.486), (0.0, 0.0129, -9.567), (1.0, 0.0129, -8.486), (-1.0, 0.0129, -8.486), (0.5, 0.0129, -9.567), (-0.5, 0.0129, -9.567), (-1.0, 0.0129, -9.567), (1.0, 0.0129, -9.567), (0.5, 0.216, -9.567), (0.0, 0.216, -9.567), (-0.5, 0.216, -9.567), (-1.0, 0.216, -9.567), (1.0, 0.216, -9.567), (0.5, 0.216, -9.985), (0.0, 0.216, -9.985), (-0.5, 0.216, -9.985), (-1.0, 0.216, -9.985), (1.0, 0.216, -9.985), (-1.0, -1.0, -1.0), (-1.0, 1.0, -1.0), (1.0, -1.0, -1.0), (1.0, 1.0, -1.0)], [], [(0, 1, 3, 2), (16, 9, 15, 8), (6, 7, 5, 4), (4, 5, 1, 0), (0, 2, 102, 103), (7, 3, 1, 5), (22, 21, 17, 18, 20, 19), (20, 18, 30, 31), (11, 13, 9, 16), (12, 11, 19, 20), (11, 16, 22, 19), (8, 14, 17, 21), (14, 10, 24, 23), (16, 8, 21, 22), (23, 24, 27, 26), (24, 25, 28, 27), (17, 14, 23, 26), (12, 20, 28, 25), (10, 12, 25, 24), (33, 32, 41, 42), (31, 30, 33, 34), (30, 29, 32, 33), (17, 26, 32, 29), (27, 28, 37, 36), (28, 20, 31, 34), (18, 17, 29, 30), (47, 35, 53, 56), (40, 39, 51, 52), (28, 34, 38, 37), (39, 40, 45, 44), (26, 27, 36, 35), (32, 26, 35, 39), (42, 41, 44, 45), (43, 42, 45, 46), (38, 34, 43, 46), (32, 39, 44, 41), (40, 38, 46, 45), (34, 33, 42, 43), (48, 49, 50, 52), (47, 48, 52, 51), (39, 35, 47, 51), (38, 40, 52, 50), (37, 38, 50, 49), (49, 48, 60, 66, 61), (54, 55, 58, 57), (53, 54, 57, 56), (36, 37, 55, 54), (37, 49, 58, 55), (62, 68, 88, 85), (35, 36, 54, 53), (67, 72, 82, 74), (77, 75, 98, 99), (47, 56, 63, 71, 59), (58, 49, 61, 70, 64), (69, 62, 85, 89), (48, 47, 59, 65, 60), (64, 70, 80, 78), (60, 65, 72, 67), (65, 59, 71, 72), (79, 63, 96, 101), (61, 66, 73, 70), (66, 60, 67, 73), (83, 74, 75, 77), (82, 81, 79, 76), (74, 82, 76, 75), (80, 83, 77, 78), (71, 63, 79, 81), (70, 73, 83, 80), (68, 62, 93, 92), (72, 71, 81, 82), (73, 67, 74, 83), (76, 79, 101, 97), (86, 84, 85, 88, 91), (84, 87, 90, 89, 85), (56, 57, 84, 86), (68, 63, 91, 88), (64, 69, 89, 90), (57, 58, 87, 84), (58, 64, 90, 87), (63, 56, 86, 91), (94, 95, 100, 99), (92, 93, 98, 97), (96, 92, 97, 101), (93, 94, 99, 98), (69, 64, 95, 94), (75, 76, 97, 98), (63, 68, 92, 96), (78, 77, 99, 100), (62, 69, 94, 93), (64, 78, 100, 95), (102, 104, 105, 103), (6, 4, 105, 104), (4, 0, 103, 105), (2, 6, 104, 102), (106, 108, 109, 107), (122, 114, 121, 115), (112, 110, 111, 113), (110, 106, 107, 111), (106, 209, 208, 108), (113, 111, 107, 109), (128, 125, 126, 124, 123, 127), (126, 137, 136, 124), (117, 122, 115, 119), (118, 126, 125, 117), (117, 125, 128, 122), (114, 127, 123, 120), (120, 129, 130, 116), (122, 128, 127, 114), (129, 132, 133, 130), (130, 133, 134, 131), (123, 132, 129, 120), (118, 131, 134, 126), (116, 130, 131, 118), (139, 148, 147, 138), (137, 140, 139, 136), (136, 139, 138, 135), (123, 135, 138, 132), (133, 142, 143, 134), (134, 140, 137, 126), (124, 136, 135, 123), (153, 162, 159, 141), (146, 158, 157, 145), (134, 143, 144, 140), (145, 150, 151, 146), (132, 141, 142, 133), (138, 145, 141, 132), (148, 151, 150, 147), (149, 152, 151, 148), (144, 152, 149, 140), (138, 147, 150, 145), (146, 151, 152, 144), (140, 149, 148, 139), (154, 158, 156, 155), (153, 157, 158, 154), (145, 157, 153, 141), (144, 156, 158, 146), (143, 155, 156, 144), (155, 167, 172, 166, 154), (160, 163, 164, 161), (159, 162, 163, 160), (142, 160, 161, 143), (143, 161, 164, 155), (168, 191, 194, 174), (141, 159, 160, 142), (173, 180, 188, 178), (183, 205, 204, 181), (153, 165, 177, 169, 162), (164, 170, 176, 167, 155), (175, 195, 191, 168), (154, 166, 171, 165, 153), (170, 184, 186, 176), (166, 173, 178, 171), (171, 178, 177, 165), (185, 207, 202, 169), (167, 176, 179, 172), (172, 179, 173, 166), (189, 183, 181, 180), (188, 182, 185, 187), (180, 181, 182, 188), (186, 184, 183, 189), (177, 187, 185, 169), (176, 186, 189, 179), (174, 198, 199, 168), (178, 188, 187, 177), (179, 189, 180, 173), (182, 203, 207, 185), (192, 197, 194, 191, 190), (190, 191, 195, 196, 193), (162, 192, 190, 163), (174, 194, 197, 169), (170, 196, 195, 175), (163, 190, 193, 164), (164, 193, 196, 170), (169, 197, 192, 162), (200, 205, 206, 201), (198, 203, 204, 199), (202, 207, 203, 198), (199, 204, 205, 200), (175, 200, 201, 170), (181, 204, 203, 182), (169, 202, 198, 174), (184, 206, 205, 183), (168, 199, 200, 175), (170, 201, 206, 184), (208, 209, 211, 210), (112, 210, 211, 110), (110, 211, 209, 106), (108, 208, 210, 112)])
_uv = me_cube.uv_layers.new(name='UVMap')
_uv.uv.foreach_set('vector', [0.375, 0.0, 0.625, 0.0, 0.625, 0.25, 0.375, 0.25, 0.5, 0.375, 0.625, 0.375, 0.625, 0.5, 0.5, 0.5, 0.375, 0.5, 0.625, 0.5, 0.625, 0.75, 0.375, 0.75, 0.375, 0.75, 0.625, 0.75, 0.625, 1.0, 0.375, 1.0, 0.375, 0.0, 0.375, 0.25, 0.375, 0.25, 0.375, 0.0, 0.625, 0.5, 0.875, 0.5, 0.875, 0.75, 0.625, 0.75, 0.5, 0.375, 0.5, 0.5, 0.375, 0.5, 0.375, 0.375, 0.375, 0.25, 0.5, 0.25, 0.375, 0.25, 0.375, 0.375, 0.375, 0.375, 0.375, 0.25, 0.5, 0.25, 0.625, 0.25, 0.625, 0.375, 0.5, 0.375, 0.0, 0.0, 0.0, 0.0, 0.0, 0.0, 0.0, 0.0, 0.5, 0.25, 0.5, 0.375, 0.5, 0.375, 0.5, 0.25, 0.0, 0.0, 0.0, 0.0, 0.0, 0.0, 0.0, 0.0, 0.0, 0.0, 0.0, 0.0, 0.0, 0.0, 0.0, 0.0, 0.5, 0.375, 0.5, 0.5, 0.5, 0.5, 0.5, 0.375, 0.0, 0.0, 0.0, 0.0, 0.0, 0.0, 0.0, 0.0, 0.0, 0.0, 0.0, 0.0, 0.0, 0.0, 0.0, 0.0, 0.0, 0.0, 0.0, 0.0, 0.0, 0.0, 0.0, 0.0, 0.0, 0.0, 0.0, 0.0, 0.0, 0.0, 0.0, 0.0, 0.0, 0.0, 0.0, 0.0, 0.0, 0.0, 0.0, 0.0, 0.375, 0.375, 0.375, 0.5, 0.375, 0.5, 0.375, 0.375, 0.375, 0.25, 0.375, 0.375, 0.375, 0.375, 0.375, 0.25, 0.375, 0.375, 0.375, 0.5, 0.375, 0.5, 0.375, 0.375, 0.0, 0.0, 0.0, 0.0, 0.0, 0.0, 0.0, 0.0, 0.0, 0.0, 0.0, 0.0, 0.0, 0.0, 0.0, 0.0, 0.0, 0.0, 0.0, 0.0, 0.0, 0.0, 0.0, 0.0, 0.375, 0.375, 0.375, 0.5, 0.375, 0.5, 0.375, 0.375, 0.0, 0.0, 0.0, 0.0, 0.0, 0.0, 0.0, 0.0, 0.0, 0.0, 0.0, 0.0, 0.0, 0.0, 0.0, 0.0, 0.0, 0.0, 0.0, 0.0, 0.0, 0.0, 0.0, 0.0, 0.0, 0.0, 0.0, 0.0, 0.0, 0.0, 0.0, 0.0, 0.0, 0.0, 0.0, 0.0, 0.0, 0.0, 0.0, 0.0, 0.0, 0.0, 0.0, 0.0, 0.0, 0.0, 0.0, 0.0, 0.375, 0.375, 0.375, 0.5, 0.375, 0.5, 0.375, 0.375, 0.375, 0.25, 0.375, 0.375, 0.375, 0.375, 0.375, 0.25, 0.0, 0.0, 0.0, 0.0, 0.0, 0.0, 0.0, 0.0, 0.0, 0.0, 0.0, 0.0, 0.0, 0.0, 0.0, 0.0, 0.0, 0.0, 0.0, 0.0, 0.0, 0.0, 0.0, 0.0, 0.375, 0.25, 0.375, 0.375, 0.375, 0.375, 0.375, 0.25, 0.0, 0.0, 0.0, 0.0, 0.0, 0.0, 0.0, 0.0, 0.0, 0.0, 0.0, 0.0, 0.0, 0.0, 0.0, 0.0, 0.0, 0.0, 0.0, 0.0, 0.0, 0.0, 0.0, 0.0, 0.0, 0.0, 0.0, 0.0, 0.0, 0.0, 0.0, 0.0, 0.0, 0.0, 0.0, 0.0, 0.0, 0.0, 0.0, 0.0, 0.0, 0.0, 0.0, 0.0, 0.0, 0.0, 0.0, 0.0, 0.0, 0.0, 0.0, 0.0, 0.0, 0.0, 0.0, 0.0, 0.0, 0.0, 0.0, 0.0, 0.0, 0.0, 0.0, 0.0, 0.0, 0.0, 0.0, 0.0, 0.0, 0.0, 0.0, 0.0, 0.0, 0.0, 0.0, 0.0, 0.0, 0.0, 0.0, 0.0, 0.0, 0.0, 0.0, 0.0, 0.0, 0.0, 0.0, 0.0, 0.0, 0.0, 0.0, 0.0, 0.0, 0.0, 0.0, 0.0, 0.0, 0.0, 0.0, 0.0, 0.0, 0.0, 0.0, 0.0, 0.0, 0.0, 0.0, 0.0, 0.0, 0.0, 0.0, 0.0, 0.0, 0.0, 0.0, 0.0, 0.0, 0.0, 0.0, 0.0, 0.0, 0.0, 0.0, 0.0, 0.0, 0.0, 0.0, 0.0, 0.0, 0.0, 0.0, 0.0, 0.0, 0.0, 0.0, 0.0, 0.0, 0.0, 0.0, 0.0, 0.0, 0.0, 0.0, 0.0, 0.0, 0.0, 0.0, 0.0, 0.0, 0.0, 0.0, 0.0, 0.0, 0.0, 0.0, 0.0, 0.0, 0.0, 0.0, 0.0, 0.0, 0.0, 0.0, 0.0, 0.0, 0.0, 0.0, 0.0, 0.0, 0.0, 0.0, 0.0, 0.0, 0.0, 0.0, 0.0, 0.0, 0.0, 0.0, 0.0, 0.0, 0.0, 0.0, 0.0, 0.0, 0.0, 0.0, 0.0, 0.0, 0.0, 0.0, 0.0, 0.0, 0.0, 0.0, 0.0, 0.0, 0.0, 0.0, 0.0, 0.0, 0.0, 0.0, 0.0, 0.0, 0.0, 0.0, 0.0, 0.0, 0.0, 0.0, 0.0, 0.0, 0.0, 0.0, 0.0, 0.0, 0.0, 0.0, 0.0, 0.0, 0.0, 0.0, 0.0, 0.0, 0.0, 0.0, 0.0, 0.0, 0.0, 0.0, 0.0, 0.0, 0.0, 0.0, 0.0, 0.0, 0.0, 0.0, 0.0, 0.0, 0.0, 0.0, 0.0, 0.0, 0.0, 0.0, 0.0, 0.0, 0.0, 0.0, 0.0, 0.0, 0.0, 0.0, 0.0, 0.0, 0.0, 0.0, 0.0, 0.0, 0.0, 0.0, 0.0, 0.0, 0.0, 0.0, 0.0, 0.0, 0.0, 0.0, 0.0, 0.0, 0.0, 0.0, 0.0, 0.0, 0.0, 0.0, 0.0, 0.0, 0.0, 0.0, 0.0, 0.0, 0.0, 0.0, 0.0, 0.0, 0.0, 0.0, 0.0, 0.0, 0.0, 0.0, 0.0, 0.0, 0.0, 0.0, 0.0, 0.0, 0.0, 0.0, 0.0, 0.0, 0.0, 0.0, 0.0, 0.0, 0.0, 0.0, 0.0, 0.0, 0.0, 0.0, 0.0, 0.0, 0.0, 0.0, 0.0, 0.0, 0.0, 0.0, 0.0, 0.0, 0.0, 0.0, 0.0, 0.0, 0.0, 0.0, 0.0, 0.0, 0.0, 0.0, 0.0, 0.0, 0.0, 0.0, 0.0, 0.0, 0.0, 0.0, 0.0, 0.0, 0.0, 0.0, 0.0, 0.0, 0.0, 0.0, 0.0, 0.0, 0.0, 0.0, 0.0, 0.0, 0.0, 0.0, 0.0, 0.0, 0.0, 0.0, 0.0, 0.0, 0.0, 0.0, 0.0, 0.0, 0.0, 0.0, 0.0, 0.0, 0.0, 0.0, 0.0, 0.0, 0.0, 0.0, 0.0, 0.0, 0.0, 0.0, 0.0, 0.0, 0.0, 0.0, 0.0, 0.0, 0.0, 0.0, 0.0, 0.0, 0.0, 0.0, 0.0, 0.0, 0.0, 0.0, 0.0, 0.0, 0.0, 0.0, 0.0, 0.0, 0.0, 0.0, 0.0, 0.0, 0.0, 0.0, 0.0, 0.0, 0.0, 0.0, 0.0, 0.0, 0.0, 0.0, 0.0, 0.0, 0.0, 0.0, 0.0, 0.0, 0.0, 0.0, 0.0, 0.125, 0.5, 0.375, 0.5, 0.375, 0.75, 0.125, 0.75, 0.375, 0.5, 0.375, 0.75, 0.375, 0.75, 0.375, 0.5, 0.375, 0.75, 0.375, 1.0, 0.375, 1.0, 0.375, 0.75, 0.0, 0.0, 0.0, 0.0, 0.0, 0.0, 0.0, 0.0, 0.375, 0.0, 0.375, 0.25, 0.625, 0.25, 0.625, 0.0, 0.5, 0.375, 0.5, 0.5, 0.625, 0.5, 0.625, 0.375, 0.375, 0.5, 0.375, 0.75, 0.625, 0.75, 0.625, 0.5, 0.375, 0.75, 0.375, 1.0, 0.625, 1.0, 0.625, 0.75, 0.375, 0.0, 0.375, 0.0, 0.375, 0.25, 0.375, 0.25, 0.625, 0.5, 0.625, 0.75, 0.875, 0.75, 0.875, 0.5, 0.5, 0.375, 0.5, 0.25, 0.375, 0.25, 0.375, 0.375, 0.375, 0.5, 0.5, 0.5, 0.375, 0.25, 0.375, 0.25, 0.375, 0.375, 0.375, 0.375, 0.5, 0.25, 0.5, 0.375, 0.625, 0.375, 0.625, 0.25, 0.0, 0.0, 0.0, 0.0, 0.0, 0.0, 0.0, 0.0, 0.5, 0.25, 0.5, 0.25, 0.5, 0.375, 0.5, 0.375, 0.0, 0.0, 0.0, 0.0, 0.0, 0.0, 0.0, 0.0, 0.0, 0.0, 0.0, 0.0, 0.0, 0.0, 0.0, 0.0, 0.5, 0.375, 0.5, 0.375, 0.5, 0.5, 0.5, 0.5, 0.0, 0.0, 0.0, 0.0, 0.0, 0.0, 0.0, 0.0, 0.0, 0.0, 0.0, 0.0, 0.0, 0.0, 0.0, 0.0, 0.0, 0.0, 0.0, 0.0, 0.0, 0.0, 0.0, 0.0, 0.0, 0.0, 0.0, 0.0, 0.0, 0.0, 0.0, 0.0, 0.0, 0.0, 0.0, 0.0, 0.0, 0.0, 0.0, 0.0, 0.375, 0.375, 0.375, 0.375, 0.375, 0.5, 0.375, 0.5, 0.375, 0.25, 0.375, 0.25, 0.375, 0.375, 0.375, 0.375, 0.375, 0.375, 0.375, 0.375, 0.375, 0.5, 0.375, 0.5, 0.0, 0.0, 0.0, 0.0, 0.0, 0.0, 0.0, 0.0, 0.0, 0.0, 0.0, 0.0, 0.0, 0.0, 0.0, 0.0, 0.0, 0.0, 0.0, 0.0, 0.0, 0.0, 0.0, 0.0, 0.375, 0.375, 0.375, 0.375, 0.375, 0.5, 0.375, 0.5, 0.0, 0.0, 0.0, 0.0, 0.0, 0.0, 0.0, 0.0, 0.0, 0.0, 0.0, 0.0, 0.0, 0.0, 0.0, 0.0, 0.0, 0.0, 0.0, 0.0, 0.0, 0.0, 0.0, 0.0, 0.0, 0.0, 0.0, 0.0, 0.0, 0.0, 0.0, 0.0, 0.0, 0.0, 0.0, 0.0, 0.0, 0.0, 0.0, 0.0, 0.0, 0.0, 0.0, 0.0, 0.0, 0.0, 0.0, 0.0, 0.375, 0.375, 0.375, 0.375, 0.375, 0.5, 0.375, 0.5, 0.375, 0.25, 0.375, 0.25, 0.375, 0.375, 0.375, 0.375, 0.0, 0.0, 0.0, 0.0, 0.0, 0.0, 0.0, 0.0, 0.0, 0.0, 0.0, 0.0, 0.0, 0.0, 0.0, 0.0, 0.0, 0.0, 0.0, 0.0, 0.0, 0.0, 0.0, 0.0, 0.375, 0.25, 0.375, 0.25, 0.375, 0.375, 0.375, 0.375, 0.0, 0.0, 0.0, 0.0, 0.0, 0.0, 0.0, 0.0, 0.0, 0.0, 0.0, 0.0, 0.0, 0.0, 0.0, 0.0, 0.0, 0.0, 0.0, 0.0, 0.0, 0.0, 0.0, 0.0, 0.0, 0.0, 0.0, 0.0, 0.0, 0.0, 0.0, 0.0, 0.0, 0.0, 0.0, 0.0, 0.0, 0.0, 0.0, 0.0, 0.0, 0.0, 0.0, 0.0, 0.0, 0.0, 0.0, 0.0, 0.0, 0.0, 0.0, 0.0, 0.0, 0.0, 0.0, 0.0, 0.0, 0.0, 0.0, 0.0, 0.0, 0.0, 0.0, 0.0, 0.0, 0.0, 0.0, 0.0, 0.0, 0.0, 0.0, 0.0, 0.0, 0.0, 0.0, 0.0, 0.0, 0.0, 0.0, 0.0, 0.0, 0.0, 0.0, 0.0, 0.0, 0.0, 0.0, 0.0, 0.0, 0.0, 0.0, 0.0, 0.0, 0.0, 0.0, 0.0, 0.0, 0.0, 0.0, 0.0, 0.0, 0.0, 0.0, 0.0, 0.0, 0.0, 0.0, 0.0, 0.0, 0.0, 0.0, 0.0, 0.0, 0.0, 0.0, 0.0, 0.0, 0.0, 0.0, 0.0, 0.0, 0.0, 0.0, 0.0, 0.0, 0.0, 0.0, 0.0, 0.0, 0.0, 0.0, 0.0, 0.0, 0.0, 0.0, 0.0, 0.0, 0.0, 0.0, 0.0, 0.0, 0.0, 0.0, 0.0, 0.0, 0.0, 0.0, 0.0, 0.0, 0.0, 0.0, 0.0, 0.0, 0.0, 0.0, 0.0, 0.0, 0.0, 0.0, 0.0, 0.0, 0.0, 0.0, 0.0, 0.0, 0.0, 0.0, 0.0, 0.0, 0.0, 0.0, 0.0, 0.0, 0.0, 0.0, 0.0, 0.0, 0.0, 0.0, 0.0, 0.0, 0.0, 0.0, 0.0, 0.0, 0.0, 0.0, 0.0, 0.0, 0.0, 0.0, 0.0, 0.0, 0.0, 0.0, 0.0, 0.0, 0.0, 0.0, 0.0, 0.0, 0.0, 0.0, 0.0, 0.0, 0.0, 0.0, 0.0, 0.0, 0.0, 0.0, 0.0, 0.0, 0.0, 0.0, 0.0, 0.0, 0.0, 0.0, 0.0, 0.0, 0.0, 0.0, 0.0, 0.0, 0.0, 0.0, 0.0, 0.0, 0.0, 0.0, 0.0, 0.0, 0.0, 0.0, 0.0, 0.0, 0.0, 0.0, 0.0, 0.0, 0.0, 0.0, 0.0, 0.0, 0.0, 0.0, 0.0, 0.0, 0.0, 0.0, 0.0, 0.0, 0.0, 0.0, 0.0, 0.0, 0.0, 0.0, 0.0, 0.0, 0.0, 0.0, 0.0, 0.0, 0.0, 0.0, 0.0, 0.0, 0.0, 0.0, 0.0, 0.0, 0.0, 0.0, 0.0, 0.0, 0.0, 0.0, 0.0, 0.0, 0.0, 0.0, 0.0, 0.0, 0.0, 0.0, 0.0, 0.0, 0.0, 0.0, 0.0, 0.0, 0.0, 0.0, 0.0, 0.0, 0.0, 0.0, 0.0, 0.0, 0.0, 0.0, 0.0, 0.0, 0.0, 0.0, 0.0, 0.0, 0.0, 0.0, 0.0, 0.0, 0.0, 0.0, 0.0, 0.0, 0.0, 0.0, 0.0, 0.0, 0.0, 0.0, 0.0, 0.0, 0.0, 0.0, 0.0, 0.0, 0.0, 0.0, 0.0, 0.0, 0.0, 0.0, 0.0, 0.0, 0.0, 0.0, 0.0, 0.0, 0.0, 0.0, 0.0, 0.0, 0.0, 0.0, 0.0, 0.0, 0.0, 0.0, 0.0, 0.0, 0.0, 0.0, 0.0, 0.0, 0.0, 0.0, 0.0, 0.0, 0.0, 0.0, 0.0, 0.0, 0.0, 0.0, 0.0, 0.0, 0.0, 0.0, 0.0, 0.0, 0.0, 0.0, 0.0, 0.0, 0.0, 0.0, 0.0, 0.0, 0.0, 0.0, 0.0, 0.0, 0.0, 0.0, 0.0, 0.0, 0.0, 0.0, 0.0, 0.0, 0.0, 0.0, 0.0, 0.0, 0.0, 0.0, 0.0, 0.0, 0.0, 0.0, 0.0, 0.0, 0.0, 0.0, 0.0, 0.0, 0.0, 0.0, 0.0, 0.0, 0.0, 0.0, 0.0, 0.0, 0.0, 0.0, 0.0, 0.0, 0.0, 0.0, 0.0, 0.0, 0.0, 0.0, 0.0, 0.125, 0.5, 0.125, 0.75, 0.375, 0.75, 0.375, 0.5, 0.375, 0.5, 0.375, 0.5, 0.375, 0.75, 0.375, 0.75, 0.375, 0.75, 0.375, 0.75, 0.375, 1.0, 0.375, 1.0, 0.0, 0.0, 0.0, 0.0, 0.0, 0.0, 0.0, 0.0])
me_cube.update()

# ---- objects
ob_krog3 = bpy.data.objects.new('KROG3', me_cylinder_002)
ob_cube_001 = bpy.data.objects.new('Cube.001', me_cube)
ob_sun = bpy.data.objects.new('Sun', light_sun)
ob_camera = bpy.data.objects.new('Camera', cam_camera)

# ---- transforms, parenting, visibility, modifiers, constraints
ob_krog3.location = (-0.006676, 0.02165, 0.1184)
ob_krog3.rotation_euler = (2.214, 0.5451, 1.708)
ob_krog3.scale = (14.54, 14.54, 0.5869)
ob_cube_001.parent = ob_krog3
ob_cube_001.matrix_parent_inverse = Matrix(((-9.568e-05, 0.06726, -0.01443, 0.0002529), (-0.0001426, 0.01443, 0.06726, -0.008279), (1.704, 0.003059, 0.002956, 0.01096), (-0.0, -0.0, -0.0, 1.0)))
ob_cube_001.location = (0.0, -0.02056, 13.01)
ob_cube_001.scale = (1.316, 6.049, 2.711)
ob_cube_001.hide_render = True
ob_sun.location = (-50.53, 7.87, 16.89)
ob_camera.location = (-33.78, 66.49, 20.86)
ob_camera.rotation_euler = (1.285, 0.0, -2.691)

# ---- collection membership
col_collection.objects.link(ob_krog3)
col_collection.objects.link(ob_cube_001)
col_collection.objects.link(ob_sun)
col_collection.objects.link(ob_camera)

# ---- scene / render settings (as saved in the file)
scene.camera = ob_camera
scene.frame_start = 1; scene.frame_end = 250; scene.frame_set(1)
scene.render.engine = 'BLENDER_EEVEE_NEXT'
scene.cycles.sampling_pattern = 'TABULATED_SOBOL'
scene.cycles.use_light_tree = False
scene.view_settings.view_transform = 'Filmic'
bpy.context.view_layer.update()
